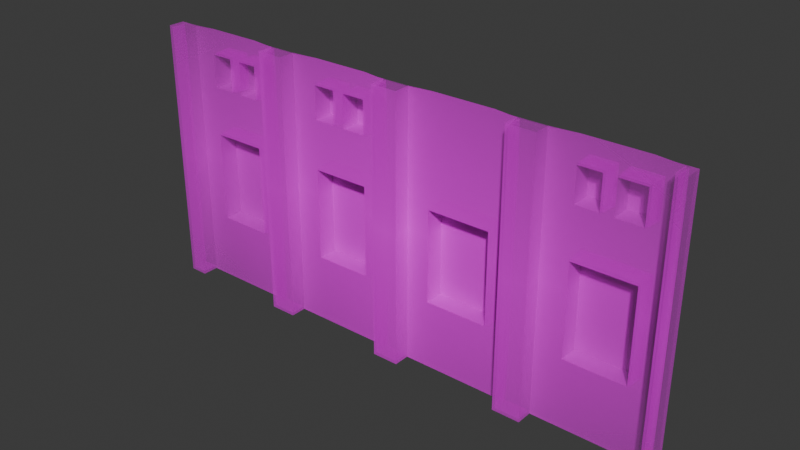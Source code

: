 # Source: Old_Building.blend  (saved by Blender 4.5.88; exported with 4.5.12 LTS)
import bpy
from mathutils import Matrix  # noqa: F401  (used for matrix-valued properties, if any)

bpy.ops.wm.read_factory_settings(use_empty=True)
scene = bpy.context.scene
scene.name = 'Scene'

# ---- collections
col_collection = bpy.data.collections.new('Collection'); scene.collection.children.link(col_collection)

# ---- images (referenced by path relative to the original .blend; pixels are not part of the script)
import os
ASSET_DIR = os.environ.get("B2B_ASSET_DIR", "")  # directory of the original .blend (textures are referenced by path, not embedded)
HERE = os.path.dirname(os.path.abspath(__file__))  # packed textures are extracted next to this script under _unpacked/

def load_image(name, relpath, width, height, colorspace="sRGB"):
    """Load a texture the original file referenced (path relative to the .blend, or extracted next to this script)."""
    p = next((c for c in (os.path.join(HERE, relpath), os.path.join(ASSET_DIR, relpath)) if relpath and os.path.exists(c)), "")
    if p:
        img = bpy.data.images.load(p, check_existing=True)
        img.name = name
    else:  # same state as the original file: an image datablock whose file is absent (Cycles renders it pink)
        img = bpy.data.images.new(name, width, height)
        img.source = "FILE"
        img.filepath = "//" + (relpath or name)
    img.colorspace_settings.name = colorspace
    return img
img_old_building_image_jpg = load_image('Old building image.jpg', 'Old building image.jpg', 1024, 1024, 'sRGB')

# ---- materials (node trees are filled in below, after node groups)
mat_old_building_image = bpy.data.materials.new('Old building image')

# ---- material node trees
mat_old_building_image.use_nodes = True; mat_old_building_image.node_tree.nodes.clear()
_N = mat_old_building_image.node_tree.nodes; _L = mat_old_building_image.node_tree.links
n0 = _N.new('ShaderNodeOutputMaterial'); n0.name = 'Material Output'; n0.location = (300, 300)
n1 = _N.new('ShaderNodeTexImage'); n1.name = 'Image Texture'; n1.location = (-200, 300)
n1.image = img_old_building_image_jpg
n1.extension = 'CLIP'
n2 = _N.new('ShaderNodeBsdfPrincipled'); n2.name = 'Principled BSDF'; n2.location = (0, 300)
_L.new(n1.outputs[0], n2.inputs[0])
_L.new(n1.outputs[1], n2.inputs[4])
_L.new(n2.outputs[0], n0.inputs[0])
n0.is_active_output = True

# ---- world
world_world = bpy.data.worlds.new('World'); scene.world = world_world
world_world.use_nodes = True; world_world.node_tree.nodes.clear()
_N = world_world.node_tree.nodes; _L = world_world.node_tree.links
n0 = _N.new('ShaderNodeOutputWorld'); n0.name = 'World Output'; n0.location = (300, 300)
n1 = _N.new('ShaderNodeBackground'); n1.name = 'Background'; n1.location = (10, 300)
n1.inputs[0].default_value = (0.05088, 0.05088, 0.05088, 1.0)
_L.new(n1.outputs[0], n0.inputs[0])
n0.is_active_output = True
world_world.color = (0.05088, 0.05088, 0.05088)
world_world.sun_shadow_jitter_overblur = 0.0

# ---- meshes
me_old_building_image = bpy.data.meshes.new('Old building image')
me_old_building_image.from_pydata([(-1.017, -0.5, 0.0), (1.017, -0.5, 0.0), (-1.017, 0.5, 0.0), (1.017, 0.5, 0.0), (-0.948, -0.5, 0.0), (-0.948, 0.5, 0.0), (-0.5598, -0.5, 0.0), (-0.5598, 0.5, 0.0), (-0.4593, -0.5, 0.0), (-0.4593, 0.5, 0.0), (-0.0599, -0.5, 0.0), (-0.0599, 0.5, 0.0), (0.04037, -0.5, 0.0), (0.04037, 0.5, 0.0), (0.4467, -0.5, 0.0), (0.4467, 0.5, 0.0), (0.5523, -0.5, 0.0), (0.5523, 0.5, 0.0), (0.9797, -0.5, 0.0), (0.9797, 0.5, 0.0), (-0.8607, 0.5, 0.0), (-0.8607, -0.5, 0.0), (-0.6543, -0.5, 0.0), (-0.6543, 0.5, 0.0), (-1.017, 0.408, 0.0), (1.017, 0.408, 0.0), (-0.948, 0.408, 0.0), (-0.5598, 0.408, 0.0), (-0.4593, 0.408, 0.0), (-0.0599, 0.408, 0.0), (0.04037, 0.408, 0.0), (0.4467, 0.408, 0.0), (0.5523, 0.408, 0.0), (0.9797, 0.408, 0.0), (-0.8607, 0.408, 0.0), (-0.6543, 0.408, 0.0), (-1.017, 0.2832, 0.0), (1.017, 0.2832, 0.0), (-0.948, 0.2832, 0.0), (-0.5598, 0.2832, 0.0), (-0.4593, 0.2832, 0.0), (-0.0599, 0.2832, 0.0), (0.04037, 0.2832, 0.0), (0.4467, 0.2832, 0.0), (0.5523, 0.2832, 0.0), (0.9797, 0.2832, 0.0), (-0.8607, 0.2832, 0.0), (-0.6543, 0.2832, 0.0), (-1.017, 0.09827, 0.0), (1.017, 0.09827, 0.0), (-0.948, 0.09827, 0.0), (-0.5598, 0.09827, 0.0), (-0.4593, 0.09827, 0.0), (-0.0599, 0.09827, 0.0), (0.04037, 0.09827, 0.0), (0.4467, 0.09827, 0.0), (0.5523, 0.09827, 0.0), (0.9797, 0.09827, 0.0), (-0.8607, 0.09827, 0.0), (-0.6543, 0.09827, 0.0), (-1.017, -0.2461, 0.0), (1.017, -0.2461, 0.0), (-0.948, -0.2461, 0.0), (-0.5598, -0.2461, 0.0), (-0.4593, -0.2461, 0.0), (-0.0599, -0.2461, 0.0), (0.04037, -0.2461, 0.0), (0.4467, -0.2461, 0.0), (0.5523, -0.2461, 0.0), (0.9797, -0.2461, 0.0), (-0.8607, -0.2461, 0.0), (-0.6543, -0.2461, 0.0), (-0.7759, 0.5, 0.0), (-0.7759, -0.5, 0.0), (-0.7759, 0.408, 0.0), (-0.7759, 0.2832, 0.0), (-0.7759, 0.09827, 0.0), (-0.7759, -0.2461, 0.0), (-0.7317, -0.5, 0.0), (-0.7317, 0.5, 0.0), (-0.7317, 0.408, 0.0), (-0.7317, 0.2832, 0.0), (-0.7317, 0.09827, 0.0), (-0.7317, -0.2461, 0.0), (-0.3629, 0.5, 0.0), (-0.3629, -0.5, 0.0), (-0.3629, 0.408, 0.0), (-0.3629, 0.2832, 0.0), (-0.3629, 0.09827, 0.0), (-0.3629, -0.2461, 0.0), (-0.2806, -0.5, 0.0), (-0.2806, 0.5, 0.0), (-0.2806, 0.408, 0.0), (-0.2806, 0.2832, 0.0), (-0.2806, 0.09827, 0.0), (-0.2806, -0.2461, 0.0), (-0.2371, -0.5, 0.0), (-0.2371, 0.5, 0.0), (-0.2371, 0.408, 0.0), (-0.2371, 0.2832, 0.0), (-0.2371, 0.09827, 0.0), (-0.2371, -0.2461, 0.0), (-0.1485, -0.5, 0.0), (-0.1485, 0.5, 0.0), (-0.1485, 0.408, 0.0), (-0.1485, 0.2832, 0.0), (-0.1485, 0.09827, 0.0), (-0.1485, -0.2461, 0.0), (0.1253, 0.5, 0.0), (0.1253, -0.5, 0.0), (0.1253, 0.408, 0.0), (0.1253, 0.2832, 0.0), (0.1253, 0.09827, 0.0), (0.1253, -0.2461, 0.0), (0.3615, -0.5, 0.0), (0.3615, 0.5, 0.0), (0.3615, 0.408, 0.0), (0.3615, 0.2832, 0.0), (0.3615, 0.09827, 0.0), (0.3615, -0.2461, 0.0), (0.654, 0.5, 0.0), (0.654, -0.5, 0.0), (0.654, 0.408, 0.0), (0.654, 0.2832, 0.0), (0.654, 0.09827, 0.0), (0.654, -0.2461, 0.0), (0.7392, -0.5, 0.0), (0.7392, 0.5, 0.0), (0.7392, 0.408, 0.0), (0.7392, 0.2832, 0.0), (0.7392, 0.09827, 0.0), (0.7392, -0.2461, 0.0), (0.7855, -0.5, 0.0), (0.7855, 0.5, 0.0), (0.7855, 0.408, 0.0), (0.7855, 0.2832, 0.0), (0.7855, 0.09827, 0.0), (0.7855, -0.2461, 0.0), (0.8826, -0.5, 0.0), (0.8826, 0.5, 0.0), (0.8826, 0.408, 0.0), (0.8826, 0.2832, 0.0), (0.8826, 0.09827, 0.0), (0.8826, -0.2461, 0.0), (-1.017, -0.2461, 0.06116), (-1.017, -0.5, 0.06116), (0.9797, -0.5, 0.06116), (1.017, -0.5, 0.06116), (1.017, 0.408, 0.06116), (1.017, 0.5, 0.06116), (-0.948, 0.5, 0.06116), (-1.017, 0.5, 0.06116), (-0.948, -0.5, 0.06116), (-0.948, 0.408, 0.06116), (-0.4593, 0.5, 0.06116), (-0.5598, 0.5, 0.06116), (-0.5598, 0.408, 0.06116), (-0.5598, -0.5, 0.06116), (-0.4593, -0.5, 0.06116), (-0.4593, 0.408, 0.06116), (0.04037, 0.5, 0.06116), (-0.0599, 0.5, 0.06116), (-0.0599, 0.408, 0.06116), (-0.0599, -0.5, 0.06116), (0.04037, -0.5, 0.06116), (0.04037, 0.408, 0.06116), (0.5523, 0.5, 0.06116), (0.4467, 0.5, 0.06116), (0.4467, 0.408, 0.06116), (0.4467, -0.5, 0.06116), (0.5523, -0.5, 0.06116), (0.5523, 0.408, 0.06116), (0.9797, 0.5, 0.06116), (0.9797, 0.408, 0.06116), (-1.017, 0.408, 0.06116), (1.017, 0.2832, 0.06116), (-0.948, 0.2832, 0.06116), (-0.5598, 0.2832, 0.06116), (-0.4593, 0.2832, 0.06116), (-0.0599, 0.2832, 0.06116), (0.04037, 0.2832, 0.06116), (0.4467, 0.2832, 0.06116), (0.5523, 0.2832, 0.06116), (0.9797, 0.2832, 0.06116), (-1.017, 0.2832, 0.06116), (1.017, 0.09827, 0.06116), (-0.948, 0.09827, 0.06116), (-0.5598, 0.09827, 0.06116), (-0.4593, 0.09827, 0.06116), (-0.0599, 0.09827, 0.06116), (0.04037, 0.09827, 0.06116), (0.4467, 0.09827, 0.06116), (0.5523, 0.09827, 0.06116), (0.9797, 0.09827, 0.06116), (-1.017, 0.09827, 0.06116), (1.017, -0.2461, 0.06116), (-0.948, -0.2461, 0.06116), (-0.5598, -0.2461, 0.06116), (-0.4593, -0.2461, 0.06116), (-0.0599, -0.2461, 0.06116), (0.04037, -0.2461, 0.06116), (0.4467, -0.2461, 0.06116), (0.5523, -0.2461, 0.06116), (0.9797, -0.2461, 0.06116), (-0.8607, 0.2832, -0.07231), (-0.8607, 0.408, -0.07231), (-0.6543, 0.2832, -0.07231), (-0.6543, 0.408, -0.07231), (-0.7759, 0.408, -0.07231), (-0.7759, 0.2832, -0.07231), (-0.8607, -0.2461, -0.07231), (-0.8607, 0.09827, -0.07231), (-0.6543, -0.2461, -0.07231), (-0.6543, 0.09827, -0.07231), (-0.7759, 0.09827, -0.07231), (-0.7759, -0.2461, -0.07231), (-0.7317, 0.09827, -0.07231), (-0.7317, -0.2461, -0.07231), (-0.7317, 0.408, -0.07231), (-0.7317, 0.2832, -0.07231), (-0.2806, 0.408, -0.07231), (-0.3629, 0.408, -0.07231), (-0.2806, 0.2832, -0.07231), (-0.3629, 0.2832, -0.07231), (-0.2806, 0.09827, -0.07231), (-0.3629, 0.09827, -0.07231), (-0.2806, -0.2461, -0.07231), (-0.3629, -0.2461, -0.07231), (-0.2371, 0.09827, -0.07231), (-0.2371, -0.2461, -0.07231), (-0.1485, 0.408, -0.07231), (-0.2371, 0.408, -0.07231), (-0.1485, 0.2832, -0.07231), (-0.2371, 0.2832, -0.07231), (-0.1485, 0.09827, -0.07231), (-0.1485, -0.2461, -0.07231), (0.3615, 0.09827, -0.07231), (0.1253, 0.09827, -0.07231), (0.3615, -0.2461, -0.07231), (0.1253, -0.2461, -0.07231), (0.7392, 0.408, -0.07231), (0.654, 0.408, -0.07231), (0.7392, 0.2832, -0.07231), (0.654, 0.2832, -0.07231), (0.7392, 0.09827, -0.07231), (0.654, 0.09827, -0.07231), (0.7392, -0.2461, -0.07231), (0.654, -0.2461, -0.07231), (0.7855, 0.09827, -0.07231), (0.7855, -0.2461, -0.07231), (0.8826, 0.408, -0.07231), (0.7855, 0.408, -0.07231), (0.8826, 0.2832, -0.07231), (0.7855, 0.2832, -0.07231), (0.8826, 0.09827, -0.07231), (0.8826, -0.2461, -0.07231)], [], [(0, 4, 152, 145), (62, 50, 186, 196), (35, 27, 7, 23), (65, 10, 163, 199), (104, 29, 11, 103), (5, 2, 151, 150), (116, 31, 15, 115), (61, 49, 185, 195), (140, 33, 19, 139), (26, 34, 20, 5), (80, 35, 23, 79), (94, 88, 225, 224), (38, 46, 34, 26), (141, 45, 33, 140), (8, 64, 198, 158), (117, 43, 31, 116), (25, 3, 149, 148), (105, 41, 29, 104), (36, 48, 194, 184), (47, 39, 27, 35), (63, 6, 157, 197), (18, 1, 147, 146), (19, 33, 173, 172), (4, 62, 196, 152), (59, 51, 39, 47), (60, 0, 145, 144), (106, 53, 41, 105), (3, 19, 172, 149), (118, 55, 43, 117), (1, 61, 195, 147), (142, 57, 45, 141), (50, 58, 46, 38), (82, 59, 47, 81), (131, 137, 249, 246), (62, 70, 58, 50), (143, 69, 57, 142), (48, 60, 144, 194), (119, 67, 55, 118), (32, 17, 166, 171), (107, 65, 53, 106), (14, 16, 170, 169), (71, 63, 51, 59), (15, 31, 168, 167), (17, 15, 167, 166), (30, 13, 160, 165), (33, 45, 183, 173), (22, 6, 63, 71), (10, 12, 164, 163), (102, 10, 65, 107), (44, 32, 171, 182), (114, 14, 67, 119), (11, 29, 162, 161), (138, 18, 69, 143), (4, 21, 70, 62), (78, 22, 71, 83), (21, 73, 77, 70), (70, 77, 215, 210), (58, 76, 75, 46), (141, 140, 250, 252), (34, 74, 72, 20), (73, 78, 83, 77), (87, 93, 222, 223), (76, 82, 81, 75), (75, 81, 80, 74), (74, 80, 79, 72), (8, 85, 89, 64), (64, 89, 88, 52), (52, 88, 87, 40), (40, 87, 86, 28), (28, 86, 84, 9), (85, 90, 95, 89), (74, 34, 205, 208), (88, 94, 93, 87), (136, 130, 244, 248), (86, 92, 91, 84), (90, 96, 101, 95), (92, 86, 221, 220), (94, 100, 99, 93), (93, 99, 98, 92), (92, 98, 97, 91), (96, 102, 107, 101), (47, 35, 207, 206), (100, 106, 105, 99), (143, 142, 254, 255), (98, 104, 103, 97), (12, 109, 113, 66), (66, 113, 112, 54), (54, 112, 111, 42), (42, 111, 110, 30), (30, 110, 108, 13), (109, 114, 119, 113), (34, 46, 204, 205), (112, 118, 117, 111), (111, 117, 116, 110), (110, 116, 115, 108), (16, 121, 125, 68), (68, 125, 124, 56), (56, 124, 123, 44), (44, 123, 122, 32), (32, 122, 120, 17), (121, 126, 131, 125), (101, 107, 235, 229), (124, 130, 129, 123), (106, 100, 228, 234), (122, 128, 127, 120), (126, 132, 137, 131), (99, 105, 232, 233), (130, 136, 135, 129), (129, 135, 134, 128), (128, 134, 133, 127), (132, 138, 143, 137), (112, 113, 239, 237), (136, 142, 141, 135), (80, 81, 219, 218), (134, 140, 139, 133), (173, 148, 149, 172), (174, 153, 150, 151), (156, 159, 154, 155), (162, 165, 160, 161), (168, 171, 166, 167), (181, 182, 171, 168), (179, 180, 165, 162), (177, 178, 159, 156), (184, 176, 153, 174), (183, 175, 148, 173), (193, 185, 175, 183), (194, 186, 176, 184), (187, 188, 178, 177), (189, 190, 180, 179), (191, 192, 182, 181), (201, 202, 192, 191), (199, 200, 190, 189), (197, 198, 188, 187), (144, 196, 186, 194), (203, 195, 185, 193), (146, 147, 195, 203), (145, 152, 196, 144), (157, 158, 198, 197), (163, 164, 200, 199), (169, 170, 202, 201), (12, 66, 200, 164), (51, 63, 197, 187), (24, 36, 184, 174), (67, 14, 169, 201), (64, 52, 188, 198), (49, 37, 175, 185), (26, 5, 150, 153), (16, 68, 202, 170), (53, 65, 199, 189), (50, 38, 176, 186), (69, 18, 146, 203), (66, 54, 190, 200), (39, 51, 187, 177), (2, 24, 174, 151), (9, 7, 155, 154), (55, 67, 201, 191), (52, 40, 178, 188), (37, 25, 148, 175), (7, 27, 156, 155), (68, 56, 192, 202), (41, 53, 189, 179), (38, 26, 153, 176), (6, 8, 158, 157), (57, 69, 203, 193), (54, 42, 180, 190), (27, 39, 177, 156), (43, 55, 191, 181), (40, 28, 159, 178), (28, 9, 154, 159), (56, 44, 182, 192), (29, 41, 179, 162), (45, 57, 193, 183), (42, 30, 165, 180), (13, 11, 161, 160), (31, 43, 181, 168), (219, 206, 207, 218), (217, 212, 213, 216), (210, 215, 214, 211), (204, 209, 208, 205), (215, 217, 216, 214), (227, 226, 224, 225), (223, 222, 220, 221), (226, 229, 228, 224), (229, 235, 234, 228), (233, 232, 230, 231), (239, 238, 236, 237), (247, 246, 244, 245), (243, 242, 240, 241), (246, 249, 248, 244), (249, 255, 254, 248), (253, 252, 250, 251), (98, 99, 233, 231), (89, 95, 226, 227), (88, 89, 227, 225), (129, 128, 240, 242), (82, 76, 214, 216), (86, 87, 223, 221), (77, 83, 217, 215), (46, 75, 209, 204), (119, 118, 236, 238), (140, 134, 251, 250), (135, 141, 252, 253), (75, 74, 208, 209), (142, 136, 248, 254), (107, 106, 234, 235), (137, 143, 255, 249), (100, 94, 224, 228), (128, 122, 241, 240), (105, 104, 230, 232), (95, 101, 229, 226), (123, 129, 242, 243), (35, 80, 218, 207), (130, 124, 245, 244), (81, 47, 206, 219), (134, 135, 253, 251), (125, 131, 246, 247), (59, 82, 216, 213), (93, 92, 220, 222), (83, 71, 212, 217), (58, 70, 210, 211), (124, 125, 247, 245), (71, 59, 213, 212), (118, 112, 237, 236), (76, 58, 211, 214), (122, 123, 243, 241), (113, 119, 238, 239), (104, 98, 231, 230)])
_uv = me_old_building_image.uv_layers.new(name='UVMap')
_uv.uv.foreach_set('vector', [0.0, 0.0, 0.0, 0.0, 0.0, 0.0, 0.0, 0.0, 0.03377, 0.2539, 0.03377, 0.5983, 0.03377, 0.5983, 0.03377, 0.2539, 0.1782, 0.908, 0.2247, 0.908, 0.2247, 1.0, 0.1782, 1.0, 0.4705, 0.2539, 0.4705, 0.0, 0.4705, 0.0, 0.4705, 0.2539, 0.427, 0.908, 0.4705, 0.908, 0.4705, 1.0, 0.427, 1.0, 0.0, 0.0, 0.0, 0.0, 0.0, 0.0, 0.0, 0.0, 0.6778, 0.908, 0.7197, 0.908, 0.7197, 1.0, 0.6778, 1.0, 0.0, 0.0, 0.0, 0.0, 0.0, 0.0, 0.0, 0.0, 0.9341, 0.908, 0.9818, 0.908, 0.9818, 1.0, 0.9341, 1.0, 0.03377, 0.908, 0.07672, 0.908, 0.07672, 1.0, 0.03377, 1.0, 0.1401, 0.908, 0.1782, 0.908, 0.1782, 1.0, 0.1401, 1.0, 0.362, 0.5983, 0.3215, 0.5983, 0.3215, 0.5983, 0.362, 0.5983, 0.03377, 0.7832, 0.07672, 0.7832, 0.07672, 0.908, 0.03377, 0.908, 0.9341, 0.7832, 0.9818, 0.7832, 0.9818, 0.908, 0.9341, 0.908, 0.2741, 0.0, 0.2741, 0.2539, 0.2741, 0.2539, 0.2741, 0.0, 0.6778, 0.7832, 0.7197, 0.7832, 0.7197, 0.908, 0.6778, 0.908, 0.0, 0.0, 0.0, 0.0, 0.0, 0.0, 0.0, 0.0, 0.427, 0.7832, 0.4705, 0.7832, 0.4705, 0.908, 0.427, 0.908, 0.0, 0.0, 0.0, 0.0, 0.0, 0.0, 0.0, 0.0, 0.1782, 0.7832, 0.2247, 0.7832, 0.2247, 0.908, 0.1782, 0.908, 0.2247, 0.2539, 0.2247, 0.0, 0.2247, 0.0, 0.2247, 0.2539, 0.0, 0.0, 0.0, 0.0, 0.0, 0.0, 0.0, 0.0, 0.9818, 1.0, 0.9818, 0.908, 0.9818, 0.908, 0.9818, 1.0, 0.03377, 0.0, 0.03377, 0.2539, 0.03377, 0.2539, 0.03377, 0.0, 0.1782, 0.5983, 0.2247, 0.5983, 0.2247, 0.7832, 0.1782, 0.7832, 0.0, 0.0, 0.0, 0.0, 0.0, 0.0, 0.0, 0.0, 0.427, 0.5983, 0.4705, 0.5983, 0.4705, 0.7832, 0.427, 0.7832, 0.0, 0.0, 0.0, 0.0, 0.0, 0.0, 0.0, 0.0, 0.6778, 0.5983, 0.7197, 0.5983, 0.7197, 0.7832, 0.6778, 0.7832, 0.0, 0.0, 0.0, 0.0, 0.0, 0.0, 0.0, 0.0, 0.9341, 0.5983, 0.9818, 0.5983, 0.9818, 0.7832, 0.9341, 0.7832, 0.03377, 0.5983, 0.07672, 0.5983, 0.07672, 0.7832, 0.03377, 0.7832, 0.1401, 0.5983, 0.1782, 0.5983, 0.1782, 0.7832, 0.1401, 0.7832, 0.8635, 0.2539, 0.8863, 0.2539, 0.8863, 0.2539, 0.8635, 0.2539, 0.03377, 0.2539, 0.07672, 0.2539, 0.07672, 0.5983, 0.03377, 0.5983, 0.9341, 0.2539, 0.9818, 0.2539, 0.9818, 0.5983, 0.9341, 0.5983, 0.0, 0.0, 0.0, 0.0, 0.0, 0.0, 0.0, 0.0, 0.6778, 0.2539, 0.7197, 0.2539, 0.7197, 0.5983, 0.6778, 0.5983, 0.7716, 0.908, 0.7716, 1.0, 0.7716, 1.0, 0.7716, 0.908, 0.427, 0.2539, 0.4705, 0.2539, 0.4705, 0.5983, 0.427, 0.5983, 0.0, 0.0, 0.0, 0.0, 0.0, 0.0, 0.0, 0.0, 0.1782, 0.2539, 0.2247, 0.2539, 0.2247, 0.5983, 0.1782, 0.5983, 0.7197, 1.0, 0.7197, 0.908, 0.7197, 0.908, 0.7197, 1.0, 0.0, 0.0, 0.0, 0.0, 0.0, 0.0, 0.0, 0.0, 0.5199, 0.908, 0.5199, 1.0, 0.5199, 1.0, 0.5199, 0.908, 0.9818, 0.908, 0.9818, 0.7832, 0.9818, 0.7832, 0.9818, 0.908, 0.1782, 0.0, 0.2247, 0.0, 0.2247, 0.2539, 0.1782, 0.2539, 0.0, 0.0, 0.0, 0.0, 0.0, 0.0, 0.0, 0.0, 0.427, 0.0, 0.4705, 0.0, 0.4705, 0.2539, 0.427, 0.2539, 0.7716, 0.7832, 0.7716, 0.908, 0.7716, 0.908, 0.7716, 0.7832, 0.6778, 0.0, 0.7197, 0.0, 0.7197, 0.2539, 0.6778, 0.2539, 0.4705, 1.0, 0.4705, 0.908, 0.4705, 0.908, 0.4705, 1.0, 0.9341, 0.0, 0.9818, 0.0, 0.9818, 0.2539, 0.9341, 0.2539, 0.03377, 0.0, 0.07672, 0.0, 0.07672, 0.2539, 0.03377, 0.2539, 0.1401, 0.0, 0.1782, 0.0, 0.1782, 0.2539, 0.1401, 0.2539, 0.07672, 0.0, 0.1184, 0.0, 0.1184, 0.2539, 0.07672, 0.2539, 0.07672, 0.2539, 0.1184, 0.2539, 0.1184, 0.2539, 0.07672, 0.2539, 0.07672, 0.5983, 0.1184, 0.5983, 0.1184, 0.7832, 0.07672, 0.7832, 0.9341, 0.7832, 0.9341, 0.908, 0.9341, 0.908, 0.9341, 0.7832, 0.07672, 0.908, 0.1184, 0.908, 0.1184, 1.0, 0.07672, 1.0, 0.1184, 0.0, 0.1401, 0.0, 0.1401, 0.2539, 0.1184, 0.2539, 0.3215, 0.7832, 0.362, 0.7832, 0.362, 0.7832, 0.3215, 0.7832, 0.1184, 0.5983, 0.1401, 0.5983, 0.1401, 0.7832, 0.1184, 0.7832, 0.1184, 0.7832, 0.1401, 0.7832, 0.1401, 0.908, 0.1184, 0.908, 0.1184, 0.908, 0.1401, 0.908, 0.1401, 1.0, 0.1184, 1.0, 0.2741, 0.0, 0.3215, 0.0, 0.3215, 0.2539, 0.2741, 0.2539, 0.2741, 0.2539, 0.3215, 0.2539, 0.3215, 0.5983, 0.2741, 0.5983, 0.2741, 0.5983, 0.3215, 0.5983, 0.3215, 0.7832, 0.2741, 0.7832, 0.2741, 0.7832, 0.3215, 0.7832, 0.3215, 0.908, 0.2741, 0.908, 0.2741, 0.908, 0.3215, 0.908, 0.3215, 1.0, 0.2741, 1.0, 0.3215, 0.0, 0.362, 0.0, 0.362, 0.2539, 0.3215, 0.2539, 0.1184, 0.908, 0.07672, 0.908, 0.07672, 0.908, 0.1184, 0.908, 0.3215, 0.5983, 0.362, 0.5983, 0.362, 0.7832, 0.3215, 0.7832, 0.8863, 0.5983, 0.8635, 0.5983, 0.8635, 0.5983, 0.8863, 0.5983, 0.3215, 0.908, 0.362, 0.908, 0.362, 1.0, 0.3215, 1.0, 0.362, 0.0, 0.3834, 0.0, 0.3834, 0.2539, 0.362, 0.2539, 0.362, 0.908, 0.3215, 0.908, 0.3215, 0.908, 0.362, 0.908, 0.362, 0.5983, 0.3834, 0.5983, 0.3834, 0.7832, 0.362, 0.7832, 0.362, 0.7832, 0.3834, 0.7832, 0.3834, 0.908, 0.362, 0.908, 0.362, 0.908, 0.3834, 0.908, 0.3834, 1.0, 0.362, 1.0, 0.3834, 0.0, 0.427, 0.0, 0.427, 0.2539, 0.3834, 0.2539, 0.1782, 0.7832, 0.1782, 0.908, 0.1782, 0.908, 0.1782, 0.7832, 0.3834, 0.5983, 0.427, 0.5983, 0.427, 0.7832, 0.3834, 0.7832, 0.9341, 0.2539, 0.9341, 0.5983, 0.9341, 0.5983, 0.9341, 0.2539, 0.3834, 0.908, 0.427, 0.908, 0.427, 1.0, 0.3834, 1.0, 0.5199, 0.0, 0.5616, 0.0, 0.5616, 0.2539, 0.5199, 0.2539, 0.5199, 0.2539, 0.5616, 0.2539, 0.5616, 0.5983, 0.5199, 0.5983, 0.5199, 0.5983, 0.5616, 0.5983, 0.5616, 0.7832, 0.5199, 0.7832, 0.5199, 0.7832, 0.5616, 0.7832, 0.5616, 0.908, 0.5199, 0.908, 0.5199, 0.908, 0.5616, 0.908, 0.5616, 1.0, 0.5199, 1.0, 0.5616, 0.0, 0.6778, 0.0, 0.6778, 0.2539, 0.5616, 0.2539, 0.07672, 0.908, 0.07672, 0.7832, 0.07672, 0.7832, 0.07672, 0.908, 0.5616, 0.5983, 0.6778, 0.5983, 0.6778, 0.7832, 0.5616, 0.7832, 0.5616, 0.7832, 0.6778, 0.7832, 0.6778, 0.908, 0.5616, 0.908, 0.5616, 0.908, 0.6778, 0.908, 0.6778, 1.0, 0.5616, 1.0, 0.7716, 0.0, 0.8216, 0.0, 0.8216, 0.2539, 0.7716, 0.2539, 0.7716, 0.2539, 0.8216, 0.2539, 0.8216, 0.5983, 0.7716, 0.5983, 0.7716, 0.5983, 0.8216, 0.5983, 0.8216, 0.7832, 0.7716, 0.7832, 0.7716, 0.7832, 0.8216, 0.7832, 0.8216, 0.908, 0.7716, 0.908, 0.7716, 0.908, 0.8216, 0.908, 0.8216, 1.0, 0.7716, 1.0, 0.8216, 0.0, 0.8635, 0.0, 0.8635, 0.2539, 0.8216, 0.2539, 0.3834, 0.2539, 0.427, 0.2539, 0.427, 0.2539, 0.3834, 0.2539, 0.8216, 0.5983, 0.8635, 0.5983, 0.8635, 0.7832, 0.8216, 0.7832, 0.427, 0.5983, 0.3834, 0.5983, 0.3834, 0.5983, 0.427, 0.5983, 0.8216, 0.908, 0.8635, 0.908, 0.8635, 1.0, 0.8216, 1.0, 0.8635, 0.0, 0.8863, 0.0, 0.8863, 0.2539, 0.8635, 0.2539, 0.3834, 0.7832, 0.427, 0.7832, 0.427, 0.7832, 0.3834, 0.7832, 0.8635, 0.5983, 0.8863, 0.5983, 0.8863, 0.7832, 0.8635, 0.7832, 0.8635, 0.7832, 0.8863, 0.7832, 0.8863, 0.908, 0.8635, 0.908, 0.8635, 0.908, 0.8863, 0.908, 0.8863, 1.0, 0.8635, 1.0, 0.8863, 0.0, 0.9341, 0.0, 0.9341, 0.2539, 0.8863, 0.2539, 0.5616, 0.5983, 0.5616, 0.2539, 0.5616, 0.2539, 0.5616, 0.5983, 0.8863, 0.5983, 0.9341, 0.5983, 0.9341, 0.7832, 0.8863, 0.7832, 0.1401, 0.908, 0.1401, 0.7832, 0.1401, 0.7832, 0.1401, 0.908, 0.8863, 0.908, 0.9341, 0.908, 0.9341, 1.0, 0.8863, 1.0, 0.9818, 0.908, 1.0, 0.908, 1.0, 1.0, 0.9818, 1.0, 0.0, 0.908, 0.03377, 0.908, 0.03377, 1.0, 0.0, 1.0, 0.2247, 0.908, 0.2741, 0.908, 0.2741, 1.0, 0.2247, 1.0, 0.4705, 0.908, 0.5199, 0.908, 0.5199, 1.0, 0.4705, 1.0, 0.7197, 0.908, 0.7716, 0.908, 0.7716, 1.0, 0.7197, 1.0, 0.7197, 0.7832, 0.7716, 0.7832, 0.7716, 0.908, 0.7197, 0.908, 0.4705, 0.7832, 0.5199, 0.7832, 0.5199, 0.908, 0.4705, 0.908, 0.2247, 0.7832, 0.2741, 0.7832, 0.2741, 0.908, 0.2247, 0.908, 0.0, 0.7832, 0.03377, 0.7832, 0.03377, 0.908, 0.0, 0.908, 0.9818, 0.7832, 1.0, 0.7832, 1.0, 0.908, 0.9818, 0.908, 0.9818, 0.5983, 1.0, 0.5983, 1.0, 0.7832, 0.9818, 0.7832, 0.0, 0.5983, 0.03377, 0.5983, 0.03377, 0.7832, 0.0, 0.7832, 0.2247, 0.5983, 0.2741, 0.5983, 0.2741, 0.7832, 0.2247, 0.7832, 0.4705, 0.5983, 0.5199, 0.5983, 0.5199, 0.7832, 0.4705, 0.7832, 0.7197, 0.5983, 0.7716, 0.5983, 0.7716, 0.7832, 0.7197, 0.7832, 0.7197, 0.2539, 0.7716, 0.2539, 0.7716, 0.5983, 0.7197, 0.5983, 0.4705, 0.2539, 0.5199, 0.2539, 0.5199, 0.5983, 0.4705, 0.5983, 0.2247, 0.2539, 0.2741, 0.2539, 0.2741, 0.5983, 0.2247, 0.5983, 0.0, 0.2539, 0.03377, 0.2539, 0.03377, 0.5983, 0.0, 0.5983, 0.9818, 0.2539, 1.0, 0.2539, 1.0, 0.5983, 0.9818, 0.5983, 0.9818, 0.0, 1.0, 0.0, 1.0, 0.2539, 0.9818, 0.2539, 0.0, 0.0, 0.03377, 0.0, 0.03377, 0.2539, 0.0, 0.2539, 0.2247, 0.0, 0.2741, 0.0, 0.2741, 0.2539, 0.2247, 0.2539, 0.4705, 0.0, 0.5199, 0.0, 0.5199, 0.2539, 0.4705, 0.2539, 0.7197, 0.0, 0.7716, 0.0, 0.7716, 0.2539, 0.7197, 0.2539, 0.5199, 0.0, 0.5199, 0.2539, 0.5199, 0.2539, 0.5199, 0.0, 0.2247, 0.5983, 0.2247, 0.2539, 0.2247, 0.2539, 0.2247, 0.5983, 0.0, 0.0, 0.0, 0.0, 0.0, 0.0, 0.0, 0.0, 0.7197, 0.2539, 0.7197, 0.0, 0.7197, 0.0, 0.7197, 0.2539, 0.2741, 0.2539, 0.2741, 0.5983, 0.2741, 0.5983, 0.2741, 0.2539, 0.0, 0.0, 0.0, 0.0, 0.0, 0.0, 0.0, 0.0, 0.03377, 0.908, 0.03377, 1.0, 0.03377, 1.0, 0.03377, 0.908, 0.7716, 0.0, 0.7716, 0.2539, 0.7716, 0.2539, 0.7716, 0.0, 0.4705, 0.5983, 0.4705, 0.2539, 0.4705, 0.2539, 0.4705, 0.5983, 0.03377, 0.5983, 0.03377, 0.7832, 0.03377, 0.7832, 0.03377, 0.5983, 0.9818, 0.2539, 0.9818, 0.0, 0.9818, 0.0, 0.9818, 0.2539, 0.5199, 0.2539, 0.5199, 0.5983, 0.5199, 0.5983, 0.5199, 0.2539, 0.2247, 0.7832, 0.2247, 0.5983, 0.2247, 0.5983, 0.2247, 0.7832, 0.0, 0.0, 0.0, 0.0, 0.0, 0.0, 0.0, 0.0, 0.0, 0.0, 0.0, 0.0, 0.0, 0.0, 0.0, 0.0, 0.7197, 0.5983, 0.7197, 0.2539, 0.7197, 0.2539, 0.7197, 0.5983, 0.2741, 0.5983, 0.2741, 0.7832, 0.2741, 0.7832, 0.2741, 0.5983, 0.0, 0.0, 0.0, 0.0, 0.0, 0.0, 0.0, 0.0, 0.2247, 1.0, 0.2247, 0.908, 0.2247, 0.908, 0.2247, 1.0, 0.7716, 0.2539, 0.7716, 0.5983, 0.7716, 0.5983, 0.7716, 0.2539, 0.4705, 0.7832, 0.4705, 0.5983, 0.4705, 0.5983, 0.4705, 0.7832, 0.03377, 0.7832, 0.03377, 0.908, 0.03377, 0.908, 0.03377, 0.7832, 0.0, 0.0, 0.0, 0.0, 0.0, 0.0, 0.0, 0.0, 0.9818, 0.5983, 0.9818, 0.2539, 0.9818, 0.2539, 0.9818, 0.5983, 0.5199, 0.5983, 0.5199, 0.7832, 0.5199, 0.7832, 0.5199, 0.5983, 0.2247, 0.908, 0.2247, 0.7832, 0.2247, 0.7832, 0.2247, 0.908, 0.7197, 0.7832, 0.7197, 0.5983, 0.7197, 0.5983, 0.7197, 0.7832, 0.2741, 0.7832, 0.2741, 0.908, 0.2741, 0.908, 0.2741, 0.7832, 0.2741, 0.908, 0.2741, 1.0, 0.2741, 1.0, 0.2741, 0.908, 0.7716, 0.5983, 0.7716, 0.7832, 0.7716, 0.7832, 0.7716, 0.5983, 0.4705, 0.908, 0.4705, 0.7832, 0.4705, 0.7832, 0.4705, 0.908, 0.9818, 0.7832, 0.9818, 0.5983, 0.9818, 0.5983, 0.9818, 0.7832, 0.5199, 0.7832, 0.5199, 0.908, 0.5199, 0.908, 0.5199, 0.7832, 0.0, 0.0, 0.0, 0.0, 0.0, 0.0, 0.0, 0.0, 0.7197, 0.908, 0.7197, 0.7832, 0.7197, 0.7832, 0.7197, 0.908, 0.1401, 0.7832, 0.1782, 0.7832, 0.1782, 0.908, 0.1401, 0.908, 0.1401, 0.2539, 0.1782, 0.2539, 0.1782, 0.5983, 0.1401, 0.5983, 0.07672, 0.2539, 0.1184, 0.2539, 0.1184, 0.5983, 0.07672, 0.5983, 0.07672, 0.7832, 0.1184, 0.7832, 0.1184, 0.908, 0.07672, 0.908, 0.1184, 0.2539, 0.1401, 0.2539, 0.1401, 0.5983, 0.1184, 0.5983, 0.3215, 0.2539, 0.362, 0.2539, 0.362, 0.5983, 0.3215, 0.5983, 0.3215, 0.7832, 0.362, 0.7832, 0.362, 0.908, 0.3215, 0.908, 0.362, 0.2539, 0.3834, 0.2539, 0.3834, 0.5983, 0.362, 0.5983, 0.3834, 0.2539, 0.427, 0.2539, 0.427, 0.5983, 0.3834, 0.5983, 0.3834, 0.7832, 0.427, 0.7832, 0.427, 0.908, 0.3834, 0.908, 0.5616, 0.2539, 0.6778, 0.2539, 0.6778, 0.5983, 0.5616, 0.5983, 0.8216, 0.2539, 0.8635, 0.2539, 0.8635, 0.5983, 0.8216, 0.5983, 0.8216, 0.7832, 0.8635, 0.7832, 0.8635, 0.908, 0.8216, 0.908, 0.8635, 0.2539, 0.8863, 0.2539, 0.8863, 0.5983, 0.8635, 0.5983, 0.8863, 0.2539, 0.9341, 0.2539, 0.9341, 0.5983, 0.8863, 0.5983, 0.8863, 0.7832, 0.9341, 0.7832, 0.9341, 0.908, 0.8863, 0.908, 0.3834, 0.908, 0.3834, 0.7832, 0.3834, 0.7832, 0.3834, 0.908, 0.3215, 0.2539, 0.362, 0.2539, 0.362, 0.2539, 0.3215, 0.2539, 0.3215, 0.5983, 0.3215, 0.2539, 0.3215, 0.2539, 0.3215, 0.5983, 0.8635, 0.7832, 0.8635, 0.908, 0.8635, 0.908, 0.8635, 0.7832, 0.1401, 0.5983, 0.1184, 0.5983, 0.1184, 0.5983, 0.1401, 0.5983, 0.3215, 0.908, 0.3215, 0.7832, 0.3215, 0.7832, 0.3215, 0.908, 0.1184, 0.2539, 0.1401, 0.2539, 0.1401, 0.2539, 0.1184, 0.2539, 0.07672, 0.7832, 0.1184, 0.7832, 0.1184, 0.7832, 0.07672, 0.7832, 0.6778, 0.2539, 0.6778, 0.5983, 0.6778, 0.5983, 0.6778, 0.2539, 0.9341, 0.908, 0.8863, 0.908, 0.8863, 0.908, 0.9341, 0.908, 0.8863, 0.7832, 0.9341, 0.7832, 0.9341, 0.7832, 0.8863, 0.7832, 0.1184, 0.7832, 0.1184, 0.908, 0.1184, 0.908, 0.1184, 0.7832, 0.9341, 0.5983, 0.8863, 0.5983, 0.8863, 0.5983, 0.9341, 0.5983, 0.427, 0.2539, 0.427, 0.5983, 0.427, 0.5983, 0.427, 0.2539, 0.8863, 0.2539, 0.9341, 0.2539, 0.9341, 0.2539, 0.8863, 0.2539, 0.3834, 0.5983, 0.362, 0.5983, 0.362, 0.5983, 0.3834, 0.5983, 0.8635, 0.908, 0.8216, 0.908, 0.8216, 0.908, 0.8635, 0.908, 0.427, 0.7832, 0.427, 0.908, 0.427, 0.908, 0.427, 0.7832, 0.362, 0.2539, 0.3834, 0.2539, 0.3834, 0.2539, 0.362, 0.2539, 0.8216, 0.7832, 0.8635, 0.7832, 0.8635, 0.7832, 0.8216, 0.7832, 0.1782, 0.908, 0.1401, 0.908, 0.1401, 0.908, 0.1782, 0.908, 0.8635, 0.5983, 0.8216, 0.5983, 0.8216, 0.5983, 0.8635, 0.5983, 0.1401, 0.7832, 0.1782, 0.7832, 0.1782, 0.7832, 0.1401, 0.7832, 0.8863, 0.908, 0.8863, 0.7832, 0.8863, 0.7832, 0.8863, 0.908, 0.8216, 0.2539, 0.8635, 0.2539, 0.8635, 0.2539, 0.8216, 0.2539, 0.1782, 0.5983, 0.1401, 0.5983, 0.1401, 0.5983, 0.1782, 0.5983, 0.362, 0.7832, 0.362, 0.908, 0.362, 0.908, 0.362, 0.7832, 0.1401, 0.2539, 0.1782, 0.2539, 0.1782, 0.2539, 0.1401, 0.2539, 0.07672, 0.5983, 0.07672, 0.2539, 0.07672, 0.2539, 0.07672, 0.5983, 0.8216, 0.5983, 0.8216, 0.2539, 0.8216, 0.2539, 0.8216, 0.5983, 0.1782, 0.2539, 0.1782, 0.5983, 0.1782, 0.5983, 0.1782, 0.2539, 0.6778, 0.5983, 0.5616, 0.5983, 0.5616, 0.5983, 0.6778, 0.5983, 0.1184, 0.5983, 0.07672, 0.5983, 0.07672, 0.5983, 0.1184, 0.5983, 0.8216, 0.908, 0.8216, 0.7832, 0.8216, 0.7832, 0.8216, 0.908, 0.5616, 0.2539, 0.6778, 0.2539, 0.6778, 0.2539, 0.5616, 0.2539, 0.427, 0.908, 0.3834, 0.908, 0.3834, 0.908, 0.427, 0.908])
me_old_building_image.materials.append(mat_old_building_image)
me_old_building_image.update()

# ---- objects
ob_old_building_image = bpy.data.objects.new('Old building image', me_old_building_image)

# ---- transforms, parenting, visibility, modifiers, constraints
ob_old_building_image.location = (0.0, 0.0, 0.0)
ob_old_building_image.rotation_euler = (1.571, -0.0, 0.0)
_m = ob_old_building_image.modifiers.new('Solidify', 'SOLIDIFY')

# ---- collection membership
col_collection.objects.link(ob_old_building_image)

# ---- scene / render settings (as saved in the file)
scene.frame_start = 1; scene.frame_end = 250; scene.frame_set(1)
scene.render.engine = 'BLENDER_EEVEE_NEXT'
bpy.context.view_layer.update()

# ---- added for rendering (the .blend has no active camera and no usable light): camera, sun
cam_auto = bpy.data.cameras.new('AutoCamera')
cam_auto.lens = 50.0
cam_auto.sensor_width = 36.0
cam_auto.clip_end = 1000.0
ob_auto_camera = bpy.data.objects.new('AutoCamera', cam_auto)
scene.collection.objects.link(ob_auto_camera)
ob_auto_camera.location = (2.10052, -2.51152, 1.68042)
ob_auto_camera.rotation_euler = (1.09748, -7.21219e-08, 0.694738)
scene.camera = ob_auto_camera
light_auto_sun = bpy.data.lights.new('AutoSun', 'SUN')
light_auto_sun.energy = 3.0
light_auto_sun.angle = 0.0523599
ob_auto_sun = bpy.data.objects.new('AutoSun', light_auto_sun)
scene.collection.objects.link(ob_auto_sun)
ob_auto_sun.rotation_euler = (0.872665, 0.174533, 0.523599)
bpy.context.view_layer.update()
